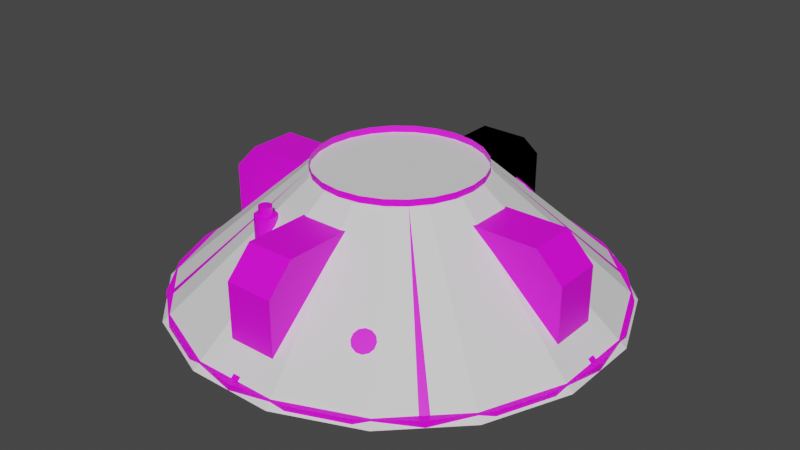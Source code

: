 # Source: tug.blend  (saved by Blender 3.3.6; exported with 4.5.12 LTS)
import bpy
from mathutils import Matrix  # noqa: F401  (used for matrix-valued properties, if any)

bpy.ops.wm.read_factory_settings(use_empty=True)
scene = bpy.context.scene
scene.name = 'Scene'

# ---- collections
col_collection = bpy.data.collections.new('Collection'); scene.collection.children.link(col_collection)

# ---- images (referenced by path relative to the original .blend; pixels are not part of the script)
import os
ASSET_DIR = os.environ.get("B2B_ASSET_DIR", "")  # directory of the original .blend (textures are referenced by path, not embedded)
HERE = os.path.dirname(os.path.abspath(__file__))  # packed textures are extracted next to this script under _unpacked/

def load_image(name, relpath, width, height, colorspace="sRGB"):
    """Load a texture the original file referenced (path relative to the .blend, or extracted next to this script)."""
    p = next((c for c in (os.path.join(HERE, relpath), os.path.join(ASSET_DIR, relpath)) if relpath and os.path.exists(c)), "")
    if p:
        img = bpy.data.images.load(p, check_existing=True)
        img.name = name
    else:  # same state as the original file: an image datablock whose file is absent (Cycles renders it pink)
        img = bpy.data.images.new(name, width, height)
        img.source = "FILE"
        img.filepath = "//" + (relpath or name)
    img.colorspace_settings.name = colorspace
    return img
img_a1_psd = load_image('a1.psd', 'a1.psd', 1024, 1024, 'sRGB')

# ---- materials (node trees are filled in below, after node groups)
mat_m = bpy.data.materials.new('m')

# ---- node groups
ng_auto_smooth = bpy.data.node_groups.new('Auto Smooth', 'GeometryNodeTree')
_s = ng_auto_smooth.interface.new_socket(name='Geometry', in_out='OUTPUT', socket_type='NodeSocketGeometry')
_s = ng_auto_smooth.interface.new_socket(name='Geometry', in_out='INPUT', socket_type='NodeSocketGeometry')
_s = ng_auto_smooth.interface.new_socket(name='Angle', in_out='INPUT', socket_type='NodeSocketFloat')
_s.subtype = 'ANGLE'
_s.min_value = 0.0
_s.max_value = 3.142
ng_auto_smooth.is_modifier = True
_N = ng_auto_smooth.nodes; _L = ng_auto_smooth.links
n0 = _N.new('NodeGroupOutput'); n0.name = 'Group Output'; n0.location = (480, -100)
n1 = _N.new('NodeGroupInput'); n1.name = 'Group Input'; n1.location = (-420, -300)
n2 = _N.new('NodeGroupInput'); n2.name = 'Group Input.001'; n2.location = (-60, -100)
n3 = _N.new('GeometryNodeSetShadeSmooth'); n3.name = 'Set Shade Smooth'; n3.location = (120, -100)
n3.domain = 'EDGE'
n4 = _N.new('GeometryNodeSetShadeSmooth'); n4.name = 'Set Shade Smooth.001'; n4.location = (300, -100)
n5 = _N.new('GeometryNodeInputMeshEdgeAngle'); n5.name = 'Edge Angle'; n5.location = (-420, -220)
n6 = _N.new('GeometryNodeInputEdgeSmooth'); n6.name = 'Is Edge Smooth'; n6.location = (-60, -160)
n7 = _N.new('GeometryNodeInputShadeSmooth'); n7.name = 'Is Face Smooth'; n7.location = (-240, -340)
n8 = _N.new('FunctionNodeBooleanMath'); n8.name = 'Boolean Math'; n8.location = (-60, -220)
n9 = _N.new('FunctionNodeCompare'); n9.name = 'Compare'; n9.location = (-240, -180)
n9.operation = 'LESS_EQUAL'
_L.new(n5.outputs[0], n9.inputs[0])
_L.new(n4.outputs[0], n0.inputs[0])
_L.new(n1.outputs[1], n9.inputs[1])
_L.new(n9.outputs[0], n8.inputs[0])
_L.new(n7.outputs[0], n8.inputs[1])
_L.new(n2.outputs[0], n3.inputs[0])
_L.new(n6.outputs[0], n3.inputs[1])
_L.new(n3.outputs[0], n4.inputs[0])
_L.new(n8.outputs[0], n3.inputs[2])
n0.is_active_output = True

# ---- material node trees
mat_m.use_nodes = True; mat_m.node_tree.nodes.clear()
_N = mat_m.node_tree.nodes; _L = mat_m.node_tree.links
n0 = _N.new('ShaderNodeBsdfPrincipled'); n0.name = 'Principled BSDF'; n0.location = (10, 300)
n0.distribution = 'GGX'
n0.subsurface_method = 'RANDOM_WALK_SKIN'
n0.inputs[3].default_value = 1.45
n0.inputs[27].default_value = (0.0, 0.0, 0.0, 1.0)
n0.inputs[28].default_value = 1.0
n1 = _N.new('ShaderNodeOutputMaterial'); n1.name = 'Material Output'; n1.location = (300, 300)
n2 = _N.new('ShaderNodeTexImage'); n2.name = 'Image Texture'; n2.location = (-280, 280)
n2.image = img_a1_psd
_L.new(n0.outputs[0], n1.inputs[0])
_L.new(n2.outputs[0], n0.inputs[0])
n1.is_active_output = True

# ---- world
world_world = bpy.data.worlds.new('World'); scene.world = world_world
world_world.use_nodes = True; world_world.node_tree.nodes.clear()
_N = world_world.node_tree.nodes; _L = world_world.node_tree.links
n0 = _N.new('ShaderNodeOutputWorld'); n0.name = 'World Output'; n0.location = (300, 300)
n1 = _N.new('ShaderNodeBackground'); n1.name = 'Background'; n1.location = (10, 300)
n1.inputs[0].default_value = (0.05088, 0.05088, 0.05088, 1.0)
_L.new(n1.outputs[0], n0.inputs[0])
n0.is_active_output = True
world_world.color = (0.05088, 0.05088, 0.05088)
world_world.use_sun_shadow = False
world_world.sun_shadow_jitter_overblur = 0.0

# ---- meshes
me_cylinder = bpy.data.meshes.new('Cylinder')
me_cylinder.from_pydata([(0.9465, 0.1375, -0.1125), (1.087, 0.1375, -0.2405), (0.9465, -0.1375, -0.1125), (1.087, -0.1375, -0.2405), (-0.9375, -0.1375, 0.2375), (0.5608, -0.1375, 0.2375), (-1.087, -0.1375, 0.0875), (0.6986, -0.1375, 0.1125), (-1.087, 0.1375, 0.0875), (0.6986, 0.1375, 0.1125), (0.5608, 0.1375, 0.2375), (-0.9375, 0.1375, 0.2375), (0.1375, 0.9375, 0.2375), (0.1375, -0.5608, 0.2375), (0.5068, -0.5068, 0.1125), (0.6821, -0.6821, -0.1125), (0.6207, -0.3583, 0.1125), (0.8354, -0.4823, -0.1125), (0.6922, -0.1855, 0.1125), (0.9317, -0.2497, -0.1125), (0.6922, 0.1855, 0.1125), (0.9317, 0.2497, -0.1125), (0.6207, 0.3583, 0.1125), (0.8354, 0.4823, -0.1125), (0.5068, 0.5068, 0.1125), (-0.3235, -1.207, -0.375), (-0.1213, -0.4528, 0.375), (-0.625, -1.083, -0.375), (-0.2344, -0.4059, 0.375), (-0.8839, -0.8839, -0.375), (-0.3315, -0.3315, 0.375), (-1.083, -0.625, -0.375), (-0.4059, -0.2344, 0.375), (-1.207, -0.3235, -0.375), (-0.4528, -0.1213, 0.375), (-1.25, 0.0, -0.375), (-0.4688, -6.209e-09, 0.375), (-1.207, 0.3235, -0.375), (-0.4528, 0.1213, 0.375), (-1.083, 0.625, -0.375), (-0.4059, 0.2344, 0.375), (-0.8839, 0.8839, -0.375), (-0.3315, 0.3315, 0.375), (-0.625, 1.083, -0.375), (-0.2344, 0.4059, 0.375), (-0.3235, 1.207, -0.375), (-0.1213, 0.4528, 0.375), (0.6821, 0.6821, -0.1125), (0.3583, 0.6207, 0.1125), (0.4823, 0.8354, -0.1125), (0.1375, -0.6986, 0.1125), (0.1375, 1.088, 0.0875), (-0.1375, -0.6986, 0.1125), (0.3138, -1.171, -0.3375), (0.8574, -0.8574, -0.3375), (1.05, -0.6062, -0.3375), (1.171, -0.3138, -0.3375), (1.212, 1.063e-07, -0.3375), (1.171, 0.3138, -0.3375), (-0.3235, -1.207, -0.3375), (-0.625, -1.083, -0.3375), (-0.8839, -0.8839, -0.3375), (-1.083, -0.625, -0.3375), (-1.207, -0.3235, -0.3375), (-1.25, 0.0, -0.3375), (-1.207, 0.3235, -0.3375), (-1.083, 0.625, -0.3375), (-0.8839, 0.8839, -0.3375), (-0.625, 1.083, -0.3375), (-0.3235, 1.207, -0.3375), (1.05, 0.6063, -0.3375), (0.8574, 0.8574, -0.3375), (0.6062, 1.05, -0.3375), (0.3138, 1.171, -0.3375), (0.1213, -0.4528, 0.3375), (0.3315, -0.3315, 0.3375), (0.4059, -0.2344, 0.3375), (0.4528, -0.1213, 0.3375), (0.4688, 4.719e-08, 0.3375), (0.4528, 0.1213, 0.3375), (-0.1213, -0.4528, 0.3375), (-0.3315, -0.3315, 0.3375), (-0.4059, -0.2344, 0.3375), (-0.4528, -0.1213, 0.3375), (-0.4688, -6.209e-09, 0.3375), (-0.4528, 0.1213, 0.3375), (-0.4059, 0.2344, 0.3375), (-0.3315, 0.3315, 0.3375), (0.4059, 0.2344, 0.3375), (0.3315, 0.3315, 0.3375), (0.3235, -1.207, -0.3375), (0.625, -1.083, -0.3375), (0.8839, -0.8839, -0.3375), (1.083, -0.625, -0.3375), (1.207, -0.3235, -0.3375), (1.25, 1.093e-07, -0.3375), (1.207, 0.3235, -0.3375), (-0.3138, -1.171, -0.3375), (-0.6062, -1.05, -0.3375), (-0.8574, -0.8574, -0.3375), (-1.05, -0.6062, -0.3375), (-1.171, -0.3138, -0.3375), (-1.212, -2.98e-10, -0.3375), (-1.171, 0.3138, -0.3375), (-1.05, 0.6062, -0.3375), (-0.8574, 0.8574, -0.3375), (-0.6062, 1.05, -0.3375), (-0.3138, 1.171, -0.3375), (1.083, 0.625, -0.3375), (0.8839, 0.8839, -0.3375), (0.625, 1.083, -0.3375), (0.3235, 1.207, -0.3375), (0.1213, -0.4528, 0.375), (0.3235, -1.207, -0.375), (0.2344, -0.4059, 0.375), (0.625, -1.083, -0.375), (0.3315, -0.3315, 0.375), (0.8839, -0.8839, -0.375), (0.4059, -0.2344, 0.375), (1.083, -0.625, -0.375), (0.4528, -0.1213, 0.375), (1.207, -0.3235, -0.375), (0.4688, 4.719e-08, 0.375), (1.25, 1.093e-07, -0.375), (0.4528, 0.1213, 0.375), (1.207, 0.3235, -0.375), (0.4059, 0.2344, 0.375), (1.083, 0.625, -0.375), (0.3315, 0.3315, 0.375), (0.8839, 0.8839, -0.375), (0.2344, 0.4059, 0.375), (-0.1375, 1.088, 0.0875), (-0.1375, -0.5608, 0.2375), (-0.1375, 0.9375, 0.2375), (-0.4823, -0.8354, -0.1125), (-0.6821, -0.6821, -0.1125), (-0.5068, -0.5068, 0.1125), (-0.8354, -0.4823, -0.1125), (-0.6207, -0.3583, 0.1125), (-0.9317, -0.2497, -0.1125), (-0.6922, -0.1855, 0.1125), (-0.9317, 0.2497, -0.1125), (-0.6922, 0.1855, 0.1125), (-0.8354, 0.4823, -0.1125), (-0.6207, 0.3583, 0.1125), (-0.6821, 0.6821, -0.1125), (-0.5068, 0.5068, 0.1125), (-0.4823, 0.8354, -0.1125), (-0.1375, -1.087, -0.2405), (-0.1375, -0.9465, -0.1125), (0.625, 1.083, -0.375), (-0.5608, -0.1375, 0.2375), (-0.6986, -0.1375, 0.1125), (-0.6986, 0.1375, 0.1125), (-0.5608, 0.1375, 0.2375), (-1.087, 0.1375, -0.2405), (-0.9465, 0.1375, -0.1125), (-1.087, -0.1375, -0.2405), (-0.9465, -0.1375, -0.1125), (0.1213, 0.4528, 0.375), (0.3235, 1.207, -0.375), (0.9375, -0.1375, 0.2375), (0.0, -1.25, -0.375), (1.087, -0.1375, 0.0875), (-5.959e-10, -1.212, -0.3375), (0.1375, -1.087, -0.2405), (1.087, 0.1375, 0.0875), (0.9375, 0.1375, 0.2375), (-7.761e-09, -0.4688, 0.375), (1.095e-07, -1.25, -0.3375), (-1.093e-07, 1.25, -0.375), (-1.09e-07, 1.25, -0.3375), (-1.054e-07, 1.212, -0.3375), (0.1375, -0.9465, -0.1125), (-3.322e-08, 0.4688, 0.375), (-0.3583, -0.6207, 0.1125), (-0.1855, -0.6922, 0.1125), (-0.2497, -0.9317, -0.1125), (0.1855, -0.6922, 0.1125), (0.2497, -0.9317, -0.1125), (0.3583, -0.6207, 0.1125), (0.4823, -0.8354, -0.1125), (0.6062, -1.05, -0.3375), (-0.2344, -0.4059, 0.3375), (-2.98e-08, -0.4687, 0.3375), (-0.2344, 0.4059, 0.3375), (-0.1213, 0.4528, 0.3375), (-5.96e-08, 0.4688, 0.3375), (0.1213, 0.4528, 0.3375), (0.2344, 0.4059, 0.3375), (0.2344, -0.4059, 0.3375), (-0.3583, 0.6207, 0.1125), (-0.2497, 0.9317, -0.1125), (-0.1855, 0.6922, 0.1125), (0.2497, 0.9317, -0.1125), (0.1855, 0.6922, 0.1125), (-0.1375, 0.5608, 0.2375), (-0.1375, 0.6986, 0.1125), (0.1375, 0.6986, 0.1125), (0.1375, 0.5608, 0.2375), (0.1375, 1.088, -0.2405), (0.1375, 0.9465, -0.1125), (-0.1375, 1.088, -0.2405), (-0.1375, 0.9465, -0.1125), (-0.1375, -0.9375, 0.2375), (-0.1375, -1.087, 0.0875), (0.1375, -1.087, 0.0875), (0.1375, -0.9375, 0.2375), (-0.3583, -0.5582, 0.05), (-0.3583, -0.5582, 0.1875), (-0.3271, -0.5665, 0.05), (-0.3271, -0.5665, 0.1875), (-0.3042, -0.5894, 0.05), (-0.3042, -0.5894, 0.1875), (-0.2958, -0.6207, 0.05), (-0.2958, -0.6207, 0.1875), (-0.3042, -0.6519, 0.05), (-0.3042, -0.6519, 0.1875), (-0.3271, -0.6748, 0.05), (-0.3271, -0.6748, 0.1875), (-0.3583, -0.6832, 0.05), (-0.3583, -0.6832, 0.1875), (-0.3896, -0.6748, 0.05), (-0.3896, -0.6748, 0.1875), (-0.4125, -0.6519, 0.05), (-0.4125, -0.6519, 0.1875), (-0.4208, -0.6207, 0.05), (-0.4208, -0.6207, 0.1875), (-0.4125, -0.5894, 0.05), (-0.4125, -0.5894, 0.1875), (-0.3896, -0.5665, 0.05), (-0.3896, -0.5665, 0.1875), (-0.3583, -0.6207, 0.1875), (-0.3583, -0.5832, 0.175), (-0.3396, -0.5882, 0.175), (-0.3259, -0.6019, 0.175), (-0.3208, -0.6207, 0.175), (-0.3259, -0.6394, 0.175), (-0.3396, -0.6531, 0.175), (-0.3583, -0.6582, 0.175), (-0.3771, -0.6531, 0.175), (-0.3908, -0.6394, 0.175), (-0.3958, -0.6207, 0.175), (-0.3908, -0.6019, 0.175), (-0.3771, -0.5882, 0.175), (-0.3396, -0.5882, 0.2375), (-0.3583, -0.5832, 0.2375), (-0.3259, -0.6019, 0.2375), (-0.3208, -0.6207, 0.2375), (-0.3259, -0.6394, 0.2375), (-0.3396, -0.6531, 0.2375), (-0.3583, -0.6582, 0.2375), (-0.3771, -0.6531, 0.2375), (-0.3908, -0.6394, 0.2375), (-0.3958, -0.6207, 0.2375), (-0.3908, -0.6019, 0.2375), (-0.3771, -0.5882, 0.2375), (-0.3583, -0.6207, 0.2375), (0.455, -0.7881, -0.07952), (0.4635, -0.8027, -0.06108), (0.4852, -0.7778, -0.08517), (0.4936, -0.7925, -0.06673), (0.5134, -0.781, -0.1006), (0.5219, -0.7956, -0.08218), (0.5322, -0.7968, -0.1217), (0.5406, -0.8114, -0.1033), (0.5365, -0.8209, -0.1428), (0.5449, -0.8356, -0.1244), (0.5251, -0.847, -0.1583), (0.5335, -0.8616, -0.1398), (0.5011, -0.868, -0.1639), (0.5096, -0.8826, -0.1455), (0.471, -0.8782, -0.1583), (0.4794, -0.8929, -0.1398), (0.4427, -0.8751, -0.1428), (0.4512, -0.8897, -0.1244), (0.4239, -0.8593, -0.1217), (0.4324, -0.8739, -0.1033), (0.4197, -0.8351, -0.1006), (0.4281, -0.8498, -0.08218), (0.431, -0.8091, -0.08517), (0.4395, -0.8237, -0.06673), (0.4865, -0.8427, -0.1033), (0.3626, 0.628, 0.1217), (0.3697, 0.5778, 0.1583), (0.3612, 0.5631, 0.1398), (0.3979, 0.5809, 0.1428), (0.3895, 0.5663, 0.1244), (0.4167, 0.5967, 0.1217), (0.4082, 0.5821, 0.1033), (0.421, 0.6209, 0.1006), (0.4125, 0.6062, 0.08218), (0.4096, 0.6469, 0.08517), (0.4011, 0.6323, 0.06673), (0.3856, 0.6679, 0.07952), (0.3772, 0.6533, 0.06108), (0.3555, 0.6782, 0.08517), (0.347, 0.6635, 0.06673), (0.3272, 0.675, 0.1006), (0.3188, 0.6604, 0.08218), (0.3084, 0.6592, 0.1217), (0.3, 0.6446, 0.1033), (0.3042, 0.6351, 0.1428), (0.2957, 0.6204, 0.1244), (0.3155, 0.609, 0.1583), (0.3071, 0.5944, 0.1398), (0.3395, 0.588, 0.1639), (0.3311, 0.5734, 0.1455)], [], [(59, 169, 164, 97), (31, 29, 61, 62), (39, 37, 65, 66), (170, 45, 69, 171), (25, 162, 169, 59), (33, 31, 62, 63), (41, 39, 66, 67), (27, 25, 59, 60), (35, 33, 63, 64), (43, 41, 67, 68), (29, 27, 60, 61), (37, 35, 64, 65), (45, 43, 68, 69), (9, 20, 10), (78, 77, 5), (30, 32, 82, 81), (2, 19, 56, 3), (38, 40, 86, 85), (57, 58, 1), (46, 174, 187, 186), (168, 26, 80, 184), (3, 56, 57), (32, 34, 83, 82), (3, 57, 1), (40, 42, 87, 86), (0, 166, 1), (26, 28, 183, 80), (167, 161, 163, 166), (34, 36, 84, 83), (161, 5, 7), (42, 44, 185, 87), (166, 163, 3, 1), (28, 30, 81, 183), (5, 161, 167, 10), (36, 38, 85, 84), (72, 73, 194, 49), (44, 46, 186, 185), (48, 195, 199, 188, 189), (67, 66, 104, 105), (60, 59, 97, 98), (199, 195, 198), (68, 67, 105, 106), (61, 60, 98, 99), (196, 186, 187), (69, 68, 106, 107), (47, 49, 48, 24), (62, 61, 99, 100), (71, 72, 49, 47), (171, 69, 107, 172), (23, 47, 24, 22), (63, 62, 100, 101), (70, 71, 47, 23), (21, 23, 22, 20), (64, 63, 101, 102), (58, 70, 23, 21), (21, 20, 9, 0), (65, 64, 102, 103), (58, 21, 0, 1), (7, 18, 19, 2), (66, 65, 103, 104), (10, 78, 5), (17, 19, 18, 16), (55, 56, 19, 17), (15, 17, 16, 14), (54, 55, 17, 15), (181, 15, 14, 180), (182, 54, 15, 181), (193, 191, 185, 186, 196), (98, 97, 177, 134), (134, 177, 176, 175), (13, 184, 132), (52, 176, 177, 149), (53, 179, 173, 165), (179, 178, 50, 173), (136, 175, 183, 81), (138, 136, 81, 82), (140, 138, 82, 83, 151), (151, 83, 84), (154, 142, 153), (144, 142, 154, 85, 86), (146, 144, 86, 87), (191, 146, 87, 185), (53, 182, 181, 179), (179, 181, 180, 178), (132, 204, 207, 13), (206, 205, 148, 165), (204, 132, 52), (207, 204, 205, 206), (106, 105, 145, 147), (147, 145, 146, 191), (105, 104, 143, 145), (145, 143, 144, 146), (104, 103, 141, 143), (143, 141, 142, 144), (151, 84, 154), (153, 142, 141, 156), (101, 139, 158, 157), (139, 140, 152, 158), (101, 100, 137, 139), (139, 137, 138, 140), (100, 99, 135, 137), (137, 135, 136, 138), (99, 98, 134, 135), (135, 134, 175, 136), (173, 206, 165), (148, 164, 165), (148, 97, 164), (164, 53, 165), (149, 177, 97, 148), (180, 14, 75, 190), (14, 16, 76, 75), (16, 18, 5, 77, 76), (5, 18, 7), (10, 79, 78), (20, 22, 88, 79, 10), (22, 24, 89, 88), (24, 48, 189, 89), (184, 80, 132), (50, 178, 13), (93, 94, 56, 55), (94, 95, 57, 56), (95, 96, 58, 57), (96, 108, 70, 58), (169, 90, 53, 164), (108, 109, 71, 70), (90, 91, 182, 53), (109, 110, 72, 71), (91, 92, 54, 182), (110, 111, 73, 72), (92, 93, 55, 54), (114, 112, 74, 190), (122, 120, 77, 78), (154, 11, 4, 151), (6, 8, 155, 157), (11, 154, 153), (4, 11, 8, 6), (158, 6, 157), (155, 102, 157), (155, 103, 102), (102, 101, 157), (156, 141, 103, 155), (84, 85, 154), (152, 140, 151), (130, 128, 89, 189), (116, 114, 190, 75), (124, 122, 78, 79), (159, 130, 189, 188), (118, 116, 75, 76), (126, 124, 79, 88), (174, 159, 188, 187), (112, 168, 184, 74), (120, 118, 76, 77), (128, 126, 88, 89), (113, 115, 91, 90), (121, 123, 95, 94), (129, 150, 110, 109), (115, 117, 92, 91), (123, 125, 96, 95), (150, 160, 111, 110), (117, 119, 93, 92), (125, 127, 108, 96), (160, 170, 171, 111), (162, 113, 90, 169), (119, 121, 94, 93), (127, 129, 109, 108), (111, 171, 172, 73), (8, 11, 153, 156), (155, 8, 156), (4, 6, 158, 152), (151, 4, 152), (163, 161, 7, 2), (3, 163, 2), (167, 166, 0, 9), (10, 167, 9), (49, 194, 195, 48), (196, 187, 199), (198, 195, 194, 201), (107, 192, 203, 202), (192, 193, 197, 203), (107, 106, 147, 192), (192, 147, 191, 193), (175, 176, 132, 80, 183), (132, 176, 52), (13, 74, 184), (178, 180, 190, 74, 13), (199, 12, 133, 196), (131, 51, 200, 202), (12, 199, 198), (133, 12, 51, 131), (203, 131, 202), (200, 172, 202), (200, 73, 172), (172, 107, 202), (201, 194, 73, 200), (187, 188, 199), (197, 193, 196), (51, 12, 198, 201), (200, 51, 201), (133, 131, 203, 197), (196, 133, 197), (205, 204, 52, 149), (148, 205, 149), (207, 206, 173, 50), (13, 207, 50), (208, 209, 211, 210), (210, 211, 213, 212), (212, 213, 215, 214), (214, 215, 217, 216), (216, 217, 219, 218), (218, 219, 221, 220), (220, 221, 223, 222), (222, 223, 225, 224), (224, 225, 227, 226), (226, 227, 229, 228), (228, 229, 231, 230), (230, 231, 209, 208), (211, 209, 232), (209, 231, 232), (231, 229, 232), (229, 227, 232), (227, 225, 232), (225, 223, 232), (223, 221, 232), (221, 219, 232), (219, 217, 232), (217, 215, 232), (215, 213, 232), (213, 211, 232), (245, 246, 257), (246, 256, 257), (256, 255, 257), (255, 254, 257), (254, 253, 257), (253, 252, 257), (252, 251, 257), (251, 250, 257), (250, 249, 257), (249, 248, 257), (248, 247, 257), (247, 245, 257), (238, 237, 249, 250), (233, 244, 256, 246), (235, 234, 245, 247), (242, 241, 253, 254), (239, 238, 250, 251), (236, 235, 247, 248), (243, 242, 254, 255), (240, 239, 251, 252), (237, 236, 248, 249), (244, 243, 255, 256), (234, 233, 246, 245), (241, 240, 252, 253), (258, 259, 261, 260), (260, 261, 263, 262), (262, 263, 265, 264), (264, 265, 267, 266), (266, 267, 269, 268), (268, 269, 271, 270), (270, 271, 273, 272), (272, 273, 275, 274), (274, 275, 277, 276), (276, 277, 279, 278), (278, 279, 281, 280), (280, 281, 259, 258), (261, 259, 282), (259, 281, 282), (281, 279, 282), (279, 277, 282), (277, 275, 282), (275, 273, 282), (273, 271, 282), (271, 269, 282), (269, 267, 282), (267, 265, 282), (265, 263, 282), (263, 261, 282), (302, 304, 283), (300, 302, 283), (298, 300, 283), (296, 298, 283), (294, 296, 283), (292, 294, 283), (290, 292, 283), (288, 290, 283), (286, 288, 283), (284, 286, 283), (306, 284, 283), (304, 306, 283), (285, 284, 306, 307), (287, 286, 284, 285), (289, 288, 286, 287), (291, 290, 288, 289), (293, 292, 290, 291), (295, 294, 292, 293), (297, 296, 294, 295), (299, 298, 296, 297), (301, 300, 298, 299), (303, 302, 300, 301), (305, 304, 302, 303), (307, 306, 304, 305)])
me_cylinder.polygons.foreach_set('use_smooth', [True] * 300)
_k = set([(0, 1), (0, 9), (1, 3), (1, 166), (2, 3), (2, 7), (3, 163), (4, 6), (4, 11), (4, 151), (5, 7), (5, 10), (5, 161), (6, 8), (6, 157), (8, 11), (8, 155), (9, 10), (10, 167), (11, 154), (12, 51), (12, 133), (12, 199), (13, 50), (13, 132), (13, 207), (50, 173), (51, 131), (51, 200), (52, 132), (52, 149), (53, 164), (53, 182), (54, 55), (54, 182), (55, 56), (56, 57), (57, 58), (58, 70), (70, 71), (71, 72), (72, 73), (73, 172), (74, 184), (74, 190), (75, 76), (75, 190), (76, 77), (77, 78), (78, 79), (79, 88), (80, 183), (80, 184), (81, 82), (81, 183), (82, 83), (83, 84), (84, 85), (85, 86), (86, 87), (87, 185), (88, 89), (89, 189), (97, 98), (97, 164), (98, 99), (99, 100), (100, 101), (101, 102), (102, 103), (103, 104), (104, 105), (105, 106), (106, 107), (107, 172), (131, 133), (131, 202), (132, 204), (133, 196), (148, 149), (148, 165), (148, 205), (151, 152), (151, 154), (152, 158), (153, 154), (153, 156), (155, 156), (155, 157), (157, 158), (161, 163), (161, 167), (163, 166), (165, 173), (165, 206), (166, 167), (185, 186), (186, 187), (187, 188), (188, 189), (196, 197), (196, 199), (197, 203), (198, 199), (198, 201), (200, 201), (200, 202), (202, 203), (204, 205), (204, 207), (205, 206), (206, 207)])
me_cylinder.attributes.new('sharp_edge', 'BOOLEAN', 'EDGE').data.foreach_set('value', [ (min(e.vertices), max(e.vertices)) in _k for e in me_cylinder.edges])
_uv = me_cylinder.uv_layers.new(name='UVMap')
_uv.uv.foreach_set('vector', [0.9902, 0.4373, 0.9902, 0.3743, 0.9973, 0.3743, 0.9973, 0.4373, 0.9831, 0.2482, 0.9831, 0.1852, 0.9902, 0.1852, 0.9902, 0.2482, 0.9831, 0.5004, 0.9831, 0.4373, 0.9902, 0.4373, 0.9902, 0.5004, 0.9831, 0.3743, 0.9831, 0.3112, 0.9902, 0.3112, 0.9902, 0.3743, 0.9831, 0.4373, 0.9831, 0.3743, 0.9902, 0.3743, 0.9902, 0.4373, 0.9831, 0.3112, 0.9831, 0.2482, 0.9902, 0.2482, 0.9902, 0.3112, 0.9831, 0.5634, 0.9831, 0.5004, 0.9902, 0.5004, 0.9902, 0.5634, 0.9831, 0.5004, 0.9831, 0.4373, 0.9902, 0.4373, 0.9902, 0.5004, 0.9831, 0.3743, 0.9831, 0.3112, 0.9902, 0.3112, 0.9902, 0.3743, 0.9831, 0.2482, 0.9831, 0.1852, 0.9902, 0.1852, 0.9902, 0.2482, 0.9831, 0.5634, 0.9831, 0.5004, 0.9902, 0.5004, 0.9902, 0.5634, 0.9831, 0.4373, 0.9831, 0.3743, 0.9902, 0.3743, 0.9902, 0.4373, 0.9831, 0.3112, 0.9831, 0.2482, 0.9902, 0.2482, 0.9902, 0.3112, 0.1521, 0.1397, 0.1427, 0.1388, 0.1521, 0.1033, 0.179, 0.07677, 0.2028, 0.07452, 0.2059, 0.1033, 0.7566, 0.0335, 0.7327, 0.0335, 0.7327, 0.02617, 0.7566, 0.02617, 0.2059, 0.2051, 0.2279, 0.2029, 0.2405, 0.2671, 0.2059, 0.2423, 0.661, 0.0335, 0.6371, 0.0335, 0.6371, 0.02617, 0.661, 0.02617, 0.179, 0.2732, 0.1175, 0.2671, 0.1522, 0.2423, 0.7088, 0.0335, 0.6849, 0.0335, 0.6849, 0.02617, 0.7088, 0.02617, 0.6849, 0.0335, 0.661, 0.0335, 0.661, 0.02617, 0.6849, 0.02617, 0.2059, 0.2423, 0.2405, 0.2671, 0.179, 0.2732, 0.7327, 0.0335, 0.7088, 0.0335, 0.7088, 0.02617, 0.7327, 0.02617, 0.2059, 0.2423, 0.179, 0.2732, 0.1522, 0.2423, 0.6371, 0.0335, 0.6132, 0.0335, 0.6132, 0.02617, 0.6371, 0.02617, 0.8447, 0.1256, 0.8915, 0.1175, 0.8465, 0.1631, 0.661, 0.0335, 0.6371, 0.0335, 0.6371, 0.02617, 0.661, 0.02617, 0.8915, 0.07607, 0.9455, 0.07607, 0.9455, 0.1175, 0.8915, 0.1175, 0.7088, 0.0335, 0.6849, 0.0335, 0.6849, 0.02617, 0.7088, 0.02617, 0.9455, 0.07607, 0.9973, 0.0242, 0.9957, 0.06033, 0.7566, 0.0335, 0.7327, 0.0335, 0.7327, 0.02617, 0.7566, 0.02617, 0.8915, 0.1175, 0.9455, 0.1175, 0.9455, 0.1816, 0.8915, 0.1816, 0.6371, 0.0335, 0.6132, 0.0335, 0.6132, 0.02617, 0.6371, 0.02617, 0.9455, 0.0025, 0.9455, 0.07607, 0.8915, 0.07607, 0.8915, 0.0025, 0.6849, 0.0335, 0.661, 0.0335, 0.661, 0.02617, 0.6849, 0.02617, 0.3111, 0.0277, 0.3703, 0.009984, 0.3829, 0.07415, 0.3358, 0.08824, 0.7327, 0.0335, 0.7088, 0.0335, 0.7088, 0.02617, 0.7327, 0.02617, 0.3605, 0.1488, 0.3955, 0.1383, 0.4049, 0.1738, 0.408, 0.2026, 0.3851, 0.2094, 0.9902, 0.5634, 0.9902, 0.5004, 0.9973, 0.5004, 0.9973, 0.5634, 0.9902, 0.5004, 0.9902, 0.4373, 0.9973, 0.4373, 0.9973, 0.5004, 0.4049, 0.1738, 0.3955, 0.1383, 0.4049, 0.1374, 0.9902, 0.2482, 0.9902, 0.1852, 0.9973, 0.1852, 0.9973, 0.2482, 0.9902, 0.5634, 0.9902, 0.5004, 0.9973, 0.5004, 0.9973, 0.5634, 0.4587, 0.1738, 0.4556, 0.2026, 0.4318, 0.2003, 0.9902, 0.3112, 0.9902, 0.2482, 0.9973, 0.2482, 0.9973, 0.3112, 0.2923, 0.1111, 0.3358, 0.08824, 0.3605, 0.1488, 0.3281, 0.1658, 0.9902, 0.2482, 0.9902, 0.1852, 0.9973, 0.1852, 0.9973, 0.2482, 0.2564, 0.05647, 0.3111, 0.0277, 0.3358, 0.08824, 0.2923, 0.1111, 0.9902, 0.3743, 0.9902, 0.3112, 0.9973, 0.3112, 0.9973, 0.3743, 0.08304, 0.1889, 0.03962, 0.1662, 0.07546, 0.1115, 0.1077, 0.1283, 0.9902, 0.3112, 0.9902, 0.2482, 0.9973, 0.2482, 0.9973, 0.3112, 0.05835, 0.2494, 0.003756, 0.2208, 0.03962, 0.1662, 0.08304, 0.1889, 0.1302, 0.2029, 0.08304, 0.1889, 0.1077, 0.1283, 0.1427, 0.1388, 0.9902, 0.3743, 0.9902, 0.3112, 0.9973, 0.3112, 0.9973, 0.3743, 0.1175, 0.2671, 0.05835, 0.2494, 0.08304, 0.1889, 0.1302, 0.2029, 0.1302, 0.2029, 0.1427, 0.1388, 0.1521, 0.1397, 0.1522, 0.2051, 0.9902, 0.4373, 0.9902, 0.3743, 0.9973, 0.3743, 0.9973, 0.4373, 0.1175, 0.2671, 0.1302, 0.2029, 0.1522, 0.2051, 0.1522, 0.2423, 0.2059, 0.1397, 0.2153, 0.1388, 0.2279, 0.2029, 0.2059, 0.2051, 0.9902, 0.5004, 0.9902, 0.4373, 0.9973, 0.4373, 0.9973, 0.5004, 0.1521, 0.1033, 0.179, 0.07677, 0.2059, 0.1033, 0.275, 0.1888, 0.2279, 0.2029, 0.2153, 0.1388, 0.2503, 0.1283, 0.2997, 0.2493, 0.2405, 0.2671, 0.2279, 0.2029, 0.275, 0.1888, 0.3185, 0.1659, 0.275, 0.1888, 0.2503, 0.1283, 0.2827, 0.1113, 0.3544, 0.2206, 0.2997, 0.2493, 0.275, 0.1888, 0.3185, 0.1659, 0.589, 0.1879, 0.5455, 0.165, 0.5813, 0.1104, 0.6137, 0.1273, 0.5643, 0.2484, 0.5096, 0.2197, 0.5455, 0.165, 0.589, 0.1879, 0.4681, 0.1383, 0.5031, 0.1488, 0.4785, 0.2094, 0.4556, 0.2026, 0.4587, 0.1738, 0.8057, 0.2484, 0.7465, 0.2661, 0.7339, 0.202, 0.781, 0.1879, 0.781, 0.1879, 0.7339, 0.202, 0.7213, 0.1378, 0.7563, 0.1273, 0.6581, 0.1023, 0.685, 0.07579, 0.7119, 0.1023, 0.7119, 0.1387, 0.7213, 0.1378, 0.7339, 0.202, 0.7119, 0.2041, 0.6235, 0.2661, 0.6361, 0.202, 0.6581, 0.2041, 0.6581, 0.2413, 0.6361, 0.202, 0.6487, 0.1378, 0.6581, 0.1387, 0.6581, 0.2041, 0.7886, 0.1103, 0.7563, 0.1273, 0.7317, 0.06676, 0.7528, 0.05566, 0.1077, 0.1283, 0.07549, 0.1115, 0.1113, 0.05683, 0.1324, 0.06774, 0.1427, 0.1388, 0.1077, 0.1283, 0.1324, 0.06774, 0.1553, 0.07452, 0.1521, 0.1033, 0.1521, 0.1033, 0.1553, 0.07452, 0.179, 0.07677, 0.2059, 0.1033, 0.2153, 0.1388, 0.2059, 0.1397, 0.2503, 0.1283, 0.2153, 0.1388, 0.2059, 0.1033, 0.2028, 0.07452, 0.2257, 0.06774, 0.2827, 0.1113, 0.2503, 0.1283, 0.2257, 0.06774, 0.2469, 0.05664, 0.5031, 0.1488, 0.5358, 0.1659, 0.4996, 0.2205, 0.4785, 0.2094, 0.6235, 0.2661, 0.5643, 0.2484, 0.589, 0.1879, 0.6361, 0.202, 0.6361, 0.202, 0.589, 0.1879, 0.6137, 0.1273, 0.6487, 0.1378, 0.9455, 0.0025, 0.9455, 0.07607, 0.8915, 0.07607, 0.8915, 0.0025, 0.8915, 0.1175, 0.9455, 0.1175, 0.9455, 0.1816, 0.8915, 0.1816, 0.9455, 0.07607, 0.9973, 0.0242, 0.9957, 0.06033, 0.8915, 0.07607, 0.9455, 0.07607, 0.9455, 0.1175, 0.8915, 0.1175, 0.5525, 0.02776, 0.6075, 0.05663, 0.5716, 0.1112, 0.5278, 0.08827, 0.5278, 0.08827, 0.5716, 0.1112, 0.5358, 0.1659, 0.5031, 0.1488, 0.3544, 0.2206, 0.2997, 0.2494, 0.275, 0.1889, 0.3185, 0.166, 0.3185, 0.166, 0.275, 0.1889, 0.2503, 0.1283, 0.2827, 0.1113, 0.2997, 0.2494, 0.2405, 0.2671, 0.2279, 0.2029, 0.275, 0.1889, 0.275, 0.1889, 0.2279, 0.2029, 0.2153, 0.1388, 0.2503, 0.1283, 0.1521, 0.1033, 0.179, 0.07677, 0.2059, 0.1033, 0.2059, 0.1397, 0.2153, 0.1388, 0.2279, 0.2029, 0.2059, 0.2051, 0.1175, 0.2671, 0.1302, 0.2029, 0.1522, 0.2051, 0.1521, 0.2423, 0.1302, 0.2029, 0.1427, 0.1388, 0.1522, 0.1397, 0.1522, 0.2051, 0.1175, 0.2671, 0.05833, 0.2493, 0.08304, 0.1888, 0.1302, 0.2029, 0.1302, 0.2029, 0.08304, 0.1888, 0.1077, 0.1283, 0.1427, 0.1388, 0.05833, 0.2493, 0.003757, 0.2208, 0.03963, 0.1662, 0.08304, 0.1888, 0.08304, 0.1888, 0.03963, 0.1662, 0.07549, 0.1115, 0.1077, 0.1283, 0.8604, 0.2196, 0.8057, 0.2484, 0.781, 0.1879, 0.8245, 0.165, 0.8245, 0.165, 0.781, 0.1879, 0.7563, 0.1273, 0.7886, 0.1103, 0.8447, 0.1256, 0.8915, 0.1175, 0.8465, 0.1631, 0.7119, 0.2413, 0.685, 0.2722, 0.6581, 0.2413, 0.7119, 0.2413, 0.7465, 0.2661, 0.685, 0.2722, 0.685, 0.2722, 0.6235, 0.2661, 0.6581, 0.2413, 0.7119, 0.2041, 0.7339, 0.202, 0.7465, 0.2661, 0.7119, 0.2413, 0.6137, 0.1273, 0.5813, 0.1104, 0.6172, 0.05566, 0.6383, 0.06676, 0.2827, 0.1113, 0.2503, 0.1283, 0.2257, 0.06774, 0.2468, 0.05664, 0.2503, 0.1283, 0.2153, 0.1388, 0.2059, 0.1033, 0.2028, 0.07452, 0.2257, 0.06774, 0.2059, 0.1033, 0.2153, 0.1388, 0.2059, 0.1397, 0.1521, 0.1033, 0.1552, 0.07452, 0.179, 0.07677, 0.1427, 0.1388, 0.1077, 0.1283, 0.1323, 0.06774, 0.1552, 0.07452, 0.1521, 0.1033, 0.1077, 0.1283, 0.07546, 0.1115, 0.1113, 0.05683, 0.1323, 0.06774, 0.3281, 0.1658, 0.3605, 0.1488, 0.3851, 0.2094, 0.3639, 0.2205, 0.685, 0.07579, 0.7088, 0.07355, 0.7119, 0.1023, 0.6581, 0.1387, 0.6487, 0.1378, 0.6581, 0.1023, 0.9902, 0.5004, 0.9902, 0.4373, 0.9973, 0.4373, 0.9973, 0.5004, 0.9902, 0.4373, 0.9902, 0.3743, 0.9973, 0.3743, 0.9973, 0.4373, 0.9902, 0.3743, 0.9902, 0.3112, 0.9973, 0.3112, 0.9973, 0.3743, 0.9902, 0.3112, 0.9902, 0.2482, 0.9973, 0.2482, 0.9973, 0.3112, 0.9902, 0.3743, 0.9902, 0.3112, 0.9973, 0.3112, 0.9973, 0.3743, 0.9902, 0.2482, 0.9902, 0.1852, 0.9973, 0.1852, 0.9973, 0.2482, 0.9902, 0.3112, 0.9902, 0.2482, 0.9973, 0.2482, 0.9973, 0.3112, 0.9902, 0.5634, 0.9902, 0.5004, 0.9973, 0.5004, 0.9973, 0.5634, 0.9902, 0.2482, 0.9902, 0.1852, 0.9973, 0.1852, 0.9973, 0.2482, 0.9902, 0.5004, 0.9902, 0.4373, 0.9973, 0.4373, 0.9973, 0.5004, 0.9902, 0.5634, 0.9902, 0.5004, 0.9973, 0.5004, 0.9973, 0.5634, 0.7327, 0.0335, 0.7088, 0.0335, 0.7088, 0.02617, 0.7327, 0.02617, 0.6849, 0.0335, 0.661, 0.0335, 0.661, 0.02617, 0.6849, 0.02617, 0.9455, 0.0025, 0.9455, 0.07607, 0.8915, 0.07607, 0.8915, 0.0025, 0.8915, 0.1175, 0.9455, 0.1175, 0.9455, 0.1816, 0.8915, 0.1816, 0.9455, 0.07607, 0.9973, 0.0242, 0.9957, 0.06033, 0.8915, 0.07607, 0.9455, 0.07607, 0.9455, 0.1175, 0.8915, 0.1175, 0.8447, 0.1256, 0.8915, 0.1175, 0.8465, 0.1631, 0.2059, 0.2423, 0.179, 0.2732, 0.1521, 0.2423, 0.2059, 0.2423, 0.2405, 0.2671, 0.179, 0.2732, 0.179, 0.2732, 0.1175, 0.2671, 0.1521, 0.2423, 0.2059, 0.2051, 0.2279, 0.2029, 0.2405, 0.2671, 0.2059, 0.2423, 0.179, 0.07677, 0.2028, 0.07452, 0.2059, 0.1033, 0.1522, 0.1397, 0.1427, 0.1388, 0.1521, 0.1033, 0.6371, 0.0335, 0.6132, 0.0335, 0.6132, 0.02617, 0.6371, 0.02617, 0.7566, 0.0335, 0.7327, 0.0335, 0.7327, 0.02617, 0.7566, 0.02617, 0.7088, 0.0335, 0.6849, 0.0335, 0.6849, 0.02617, 0.7088, 0.02617, 0.661, 0.0335, 0.6371, 0.0335, 0.6371, 0.02617, 0.661, 0.02617, 0.6371, 0.0335, 0.6132, 0.0335, 0.6132, 0.02617, 0.6371, 0.02617, 0.7327, 0.0335, 0.7088, 0.0335, 0.7088, 0.02617, 0.7327, 0.02617, 0.6849, 0.0335, 0.661, 0.0335, 0.661, 0.02617, 0.6849, 0.02617, 0.7088, 0.0335, 0.6849, 0.0335, 0.6849, 0.02617, 0.7088, 0.02617, 0.661, 0.0335, 0.6371, 0.0335, 0.6371, 0.02617, 0.661, 0.02617, 0.7566, 0.0335, 0.7327, 0.0335, 0.7327, 0.02617, 0.7566, 0.02617, 0.9831, 0.3112, 0.9831, 0.2482, 0.9902, 0.2482, 0.9902, 0.3112, 0.9831, 0.4373, 0.9831, 0.3743, 0.9902, 0.3743, 0.9902, 0.4373, 0.9831, 0.5634, 0.9831, 0.5004, 0.9902, 0.5004, 0.9902, 0.5634, 0.9831, 0.2482, 0.9831, 0.1852, 0.9902, 0.1852, 0.9902, 0.2482, 0.9831, 0.3743, 0.9831, 0.3112, 0.9902, 0.3112, 0.9902, 0.3743, 0.9831, 0.5004, 0.9831, 0.4373, 0.9902, 0.4373, 0.9902, 0.5004, 0.9831, 0.5634, 0.9831, 0.5004, 0.9902, 0.5004, 0.9902, 0.5634, 0.9831, 0.3112, 0.9831, 0.2482, 0.9902, 0.2482, 0.9902, 0.3112, 0.9831, 0.4373, 0.9831, 0.3743, 0.9902, 0.3743, 0.9902, 0.4373, 0.9831, 0.3743, 0.9831, 0.3112, 0.9902, 0.3112, 0.9902, 0.3743, 0.9831, 0.5004, 0.9831, 0.4373, 0.9902, 0.4373, 0.9902, 0.5004, 0.9831, 0.2482, 0.9831, 0.1852, 0.9902, 0.1852, 0.9902, 0.2482, 0.9902, 0.4373, 0.9902, 0.3743, 0.9973, 0.3743, 0.9973, 0.4373, 0.9455, 0.1175, 0.9455, 0.07607, 0.9957, 0.06033, 0.9926, 0.1256, 0.9911, 0.1637, 0.9455, 0.1175, 0.9926, 0.1256, 0.8915, 0.07607, 0.8915, 0.1175, 0.8447, 0.1256, 0.8415, 0.06033, 0.8402, 0.02381, 0.8915, 0.07607, 0.8415, 0.06033, 0.9455, 0.1175, 0.9455, 0.07607, 0.9957, 0.06033, 0.9926, 0.1256, 0.9911, 0.1637, 0.9455, 0.1175, 0.9926, 0.1256, 0.8915, 0.07607, 0.8915, 0.1175, 0.8447, 0.1256, 0.8415, 0.06033, 0.8402, 0.02381, 0.8915, 0.07607, 0.8415, 0.06033, 0.3358, 0.08824, 0.3829, 0.07415, 0.3955, 0.1383, 0.3605, 0.1488, 0.4587, 0.1738, 0.4318, 0.2003, 0.4049, 0.1738, 0.4049, 0.1374, 0.3955, 0.1383, 0.3829, 0.07415, 0.4049, 0.07201, 0.4933, 0.01002, 0.4807, 0.07417, 0.4587, 0.07202, 0.4587, 0.0348, 0.4807, 0.07417, 0.4681, 0.1383, 0.4587, 0.1374, 0.4587, 0.07202, 0.4933, 0.01002, 0.5525, 0.02776, 0.5278, 0.08827, 0.4807, 0.07417, 0.4807, 0.07417, 0.5278, 0.08827, 0.5031, 0.1488, 0.4681, 0.1383, 0.7563, 0.1273, 0.7213, 0.1378, 0.7119, 0.1023, 0.7088, 0.07355, 0.7317, 0.06676, 0.7119, 0.1023, 0.7213, 0.1378, 0.7119, 0.1387, 0.6581, 0.1023, 0.6612, 0.07354, 0.685, 0.07579, 0.6487, 0.1378, 0.6137, 0.1273, 0.6383, 0.06676, 0.6612, 0.07354, 0.6581, 0.1023, 0.9455, 0.0025, 0.9455, 0.07607, 0.8915, 0.07607, 0.8915, 0.0025, 0.8915, 0.1175, 0.9455, 0.1175, 0.9455, 0.1816, 0.8915, 0.1816, 0.9455, 0.07607, 0.9973, 0.0242, 0.9957, 0.06033, 0.8915, 0.07607, 0.9455, 0.07607, 0.9455, 0.1175, 0.8915, 0.1175, 0.8447, 0.1256, 0.8915, 0.1175, 0.8465, 0.1631, 0.4049, 0.03478, 0.4318, 0.003907, 0.4587, 0.0348, 0.4049, 0.03478, 0.3703, 0.009984, 0.4318, 0.003907, 0.4318, 0.003907, 0.4933, 0.01002, 0.4587, 0.0348, 0.4049, 0.07201, 0.3829, 0.07415, 0.3703, 0.009984, 0.4049, 0.03478, 0.4318, 0.2003, 0.408, 0.2026, 0.4049, 0.1738, 0.4587, 0.1374, 0.4681, 0.1383, 0.4587, 0.1738, 0.9455, 0.1175, 0.9455, 0.07607, 0.9957, 0.06033, 0.9926, 0.1256, 0.9911, 0.1637, 0.9455, 0.1175, 0.9926, 0.1256, 0.8915, 0.07607, 0.8915, 0.1175, 0.8447, 0.1256, 0.8415, 0.06033, 0.8402, 0.02381, 0.8915, 0.07607, 0.8415, 0.06033, 0.9455, 0.1175, 0.9455, 0.07607, 0.9957, 0.06033, 0.9926, 0.1256, 0.9911, 0.1637, 0.9455, 0.1175, 0.9926, 0.1256, 0.8915, 0.07607, 0.8915, 0.1175, 0.8447, 0.1256, 0.8415, 0.06033, 0.8402, 0.02381, 0.8915, 0.07607, 0.8415, 0.06033, 0.146, 0.0186, 0.146, 0.04546, 0.1397, 0.04546, 0.1397, 0.0186, 0.2155, 0.0186, 0.2155, 0.04546, 0.2092, 0.04546, 0.2092, 0.0186, 0.2092, 0.0186, 0.2092, 0.04546, 0.2028, 0.04546, 0.2028, 0.0186, 0.2028, 0.0186, 0.2028, 0.04546, 0.1965, 0.04546, 0.1965, 0.0186, 0.1965, 0.0186, 0.1965, 0.04546, 0.1902, 0.04546, 0.1902, 0.0186, 0.1902, 0.0186, 0.1902, 0.04546, 0.1839, 0.04546, 0.1839, 0.0186, 0.1839, 0.0186, 0.1839, 0.04546, 0.1776, 0.04546, 0.1776, 0.0186, 0.1776, 0.0186, 0.1776, 0.04546, 0.1712, 0.04546, 0.1712, 0.0186, 0.1712, 0.0186, 0.1712, 0.04546, 0.1649, 0.04546, 0.1649, 0.0186, 0.1649, 0.0186, 0.1649, 0.04546, 0.1586, 0.04546, 0.1586, 0.0186, 0.1586, 0.0186, 0.1586, 0.04546, 0.1523, 0.04546, 0.1523, 0.0186, 0.1523, 0.0186, 0.1523, 0.04546, 0.146, 0.04546, 0.146, 0.0186, 0.2459, 0.005659, 0.249, 0.01113, 0.2372, 0.01429, 0.249, 0.01113, 0.249, 0.01745, 0.2372, 0.01429, 0.249, 0.01745, 0.2459, 0.02292, 0.2372, 0.01429, 0.2459, 0.02292, 0.2404, 0.02608, 0.2372, 0.01429, 0.2404, 0.02608, 0.2341, 0.02608, 0.2372, 0.01429, 0.2341, 0.02608, 0.2286, 0.02292, 0.2372, 0.01429, 0.2286, 0.02292, 0.2255, 0.01745, 0.2372, 0.01429, 0.2255, 0.01745, 0.2255, 0.01113, 0.2372, 0.01429, 0.2255, 0.01113, 0.2286, 0.005659, 0.2372, 0.01429, 0.2286, 0.005659, 0.2341, 0.0025, 0.2372, 0.01429, 0.2341, 0.0025, 0.2404, 0.0025, 0.2372, 0.01429, 0.2404, 0.0025, 0.2459, 0.005659, 0.2372, 0.01429, 0.1244, 0.03895, 0.1206, 0.03895, 0.1225, 0.03188, 0.1206, 0.03895, 0.1173, 0.03705, 0.1225, 0.03188, 0.1173, 0.03705, 0.1154, 0.03377, 0.1225, 0.03188, 0.1154, 0.03377, 0.1154, 0.02998, 0.1225, 0.03188, 0.1154, 0.02998, 0.1173, 0.0267, 0.1225, 0.03188, 0.1173, 0.0267, 0.1206, 0.0248, 0.1225, 0.03188, 0.1206, 0.0248, 0.1244, 0.0248, 0.1225, 0.03188, 0.1244, 0.0248, 0.1277, 0.0267, 0.1225, 0.03188, 0.1277, 0.0267, 0.1296, 0.02998, 0.1225, 0.03188, 0.1296, 0.02998, 0.1296, 0.03377, 0.1225, 0.03188, 0.1296, 0.03377, 0.1277, 0.03705, 0.1225, 0.03188, 0.1277, 0.03705, 0.1244, 0.03895, 0.1225, 0.03188, 0.09925, 0.01471, 0.09546, 0.01471, 0.09546, 0.0025, 0.09925, 0.0025, 0.1258, 0.01471, 0.122, 0.01471, 0.122, 0.0025, 0.1258, 0.0025, 0.08788, 0.01471, 0.08409, 0.01471, 0.08409, 0.0025, 0.08788, 0.0025, 0.1144, 0.01471, 0.1106, 0.01471, 0.1106, 0.0025, 0.1144, 0.0025, 0.103, 0.01471, 0.09925, 0.01471, 0.09925, 0.0025, 0.103, 0.0025, 0.09167, 0.01471, 0.08788, 0.01471, 0.08788, 0.0025, 0.09167, 0.0025, 0.1182, 0.01471, 0.1144, 0.01471, 0.1144, 0.0025, 0.1182, 0.0025, 0.1068, 0.01471, 0.103, 0.01471, 0.103, 0.0025, 0.1068, 0.0025, 0.09546, 0.01471, 0.09167, 0.01471, 0.09167, 0.0025, 0.09546, 0.0025, 0.122, 0.01471, 0.1182, 0.01471, 0.1182, 0.0025, 0.122, 0.0025, 0.1296, 0.01471, 0.1258, 0.01471, 0.1258, 0.0025, 0.1296, 0.0025, 0.1106, 0.01471, 0.1068, 0.01471, 0.1068, 0.0025, 0.1106, 0.0025, 0.8021, 0.08358, 0.8009, 0.07887, 0.807, 0.07723, 0.8082, 0.08195, 0.8104, 0.08068, 0.807, 0.07723, 0.8114, 0.07276, 0.8149, 0.07622, 0.8161, 0.07403, 0.8114, 0.07276, 0.8131, 0.06666, 0.8178, 0.06792, 0.8178, 0.0654, 0.8131, 0.06666, 0.8114, 0.06056, 0.8161, 0.05929, 0.8149, 0.0571, 0.8114, 0.06056, 0.807, 0.05609, 0.8104, 0.05263, 0.8082, 0.05137, 0.807, 0.05609, 0.8009, 0.05445, 0.8021, 0.04974, 0.7996, 0.04974, 0.8009, 0.05445, 0.7948, 0.05609, 0.7935, 0.05137, 0.7913, 0.05263, 0.7948, 0.05609, 0.7903, 0.06056, 0.7868, 0.0571, 0.7856, 0.05929, 0.7903, 0.06056, 0.7886, 0.06666, 0.7839, 0.0654, 0.7839, 0.06792, 0.7886, 0.06666, 0.7903, 0.07276, 0.7856, 0.07403, 0.7868, 0.07622, 0.7903, 0.07276, 0.7948, 0.07723, 0.7913, 0.08068, 0.7935, 0.08195, 0.7948, 0.07723, 0.8009, 0.07887, 0.7996, 0.08358, 0.807, 0.07723, 0.8009, 0.07887, 0.8009, 0.06666, 0.8009, 0.07887, 0.7948, 0.07723, 0.8009, 0.06666, 0.7948, 0.07723, 0.7903, 0.07276, 0.8009, 0.06666, 0.7903, 0.07276, 0.7886, 0.06666, 0.8009, 0.06666, 0.7886, 0.06666, 0.7903, 0.06056, 0.8009, 0.06666, 0.7903, 0.06056, 0.7948, 0.05609, 0.8009, 0.06666, 0.7948, 0.05609, 0.8009, 0.05445, 0.8009, 0.06666, 0.8009, 0.05445, 0.807, 0.05609, 0.8009, 0.06666, 0.807, 0.05609, 0.8114, 0.06056, 0.8009, 0.06666, 0.8114, 0.06056, 0.8131, 0.06666, 0.8009, 0.06666, 0.8131, 0.06666, 0.8114, 0.07276, 0.8009, 0.06666, 0.8114, 0.07276, 0.807, 0.07723, 0.8009, 0.06666, 0.8111, 0.07248, 0.8067, 0.07681, 0.8008, 0.06657, 0.8126, 0.06657, 0.8111, 0.07248, 0.8008, 0.06657, 0.8111, 0.06065, 0.8126, 0.06657, 0.8008, 0.06657, 0.8067, 0.05633, 0.8111, 0.06065, 0.8008, 0.06657, 0.8008, 0.05474, 0.8067, 0.05633, 0.8008, 0.06657, 0.7949, 0.05633, 0.8008, 0.05474, 0.8008, 0.06657, 0.7906, 0.06065, 0.7949, 0.05633, 0.8008, 0.06657, 0.789, 0.06657, 0.7906, 0.06065, 0.8008, 0.06657, 0.7906, 0.07248, 0.789, 0.06657, 0.8008, 0.06657, 0.7949, 0.07681, 0.7906, 0.07248, 0.8008, 0.06657, 0.8008, 0.07839, 0.7949, 0.07681, 0.8008, 0.06657, 0.8067, 0.07681, 0.8008, 0.07839, 0.8008, 0.06657, 0.7937, 0.08137, 0.7949, 0.07681, 0.8008, 0.07839, 0.7996, 0.08296, 0.7872, 0.07582, 0.7906, 0.07248, 0.7949, 0.07681, 0.7916, 0.08015, 0.7844, 0.06779, 0.789, 0.06657, 0.7906, 0.07248, 0.786, 0.0737, 0.786, 0.05943, 0.7906, 0.06065, 0.789, 0.06657, 0.7844, 0.06534, 0.7916, 0.05298, 0.7949, 0.05633, 0.7906, 0.06065, 0.7872, 0.05731, 0.7996, 0.05018, 0.8008, 0.05474, 0.7949, 0.05633, 0.7937, 0.05176, 0.808, 0.05176, 0.8067, 0.05633, 0.8008, 0.05474, 0.802, 0.05018, 0.8144, 0.05731, 0.8111, 0.06065, 0.8067, 0.05633, 0.8101, 0.05298, 0.8172, 0.06534, 0.8126, 0.06657, 0.8111, 0.06065, 0.8156, 0.05943, 0.8156, 0.0737, 0.8111, 0.07248, 0.8126, 0.06657, 0.8172, 0.06779, 0.8101, 0.08015, 0.8067, 0.07681, 0.8111, 0.07248, 0.8144, 0.07582, 0.802, 0.08296, 0.8008, 0.07839, 0.8067, 0.07681, 0.808, 0.08137])
me_cylinder.materials.append(mat_m)
me_cylinder.update()
me_cylinder_001 = bpy.data.meshes.new('Cylinder.001')
me_cylinder_001.from_pydata([(-0.2486, 1.25, -0.375), (-0.09324, 0.4688, 0.3375), (0.2486, 1.25, -0.375), (0.09324, 0.4688, 0.3375), (0.7081, 1.06, -0.375), (0.2655, 0.3974, 0.3375), (1.06, 0.7081, -0.375), (0.3974, 0.2655, 0.3375), (1.25, 0.2486, -0.375), (0.4688, 0.09324, 0.3375), (1.25, -0.2486, -0.375), (0.4688, -0.09324, 0.3375), (1.06, -0.7081, -0.375), (0.3974, -0.2655, 0.3375), (0.7081, -1.06, -0.375), (0.2655, -0.3974, 0.3375), (0.2486, -1.25, -0.375), (0.09324, -0.4688, 0.3375), (-0.2486, -1.25, -0.375), (-0.09324, -0.4688, 0.3375), (-0.7081, -1.06, -0.375), (-0.2655, -0.3974, 0.3375), (-1.06, -0.7081, -0.375), (-0.3974, -0.2655, 0.3375), (-1.25, -0.2486, -0.375), (-0.4688, -0.09324, 0.3375), (-1.25, 0.2486, -0.375), (-0.4688, 0.09324, 0.3375), (-1.06, 0.7081, -0.375), (-0.3974, 0.2655, 0.3375), (-0.7081, 1.06, -0.375), (-0.2655, 0.3974, 0.3375)], [], [(0, 1, 3, 2), (2, 3, 5, 4), (4, 5, 7, 6), (6, 7, 9, 8), (8, 9, 11, 10), (10, 11, 13, 12), (12, 13, 15, 14), (14, 15, 17, 16), (16, 17, 19, 18), (18, 19, 21, 20), (20, 21, 23, 22), (22, 23, 25, 24), (24, 25, 27, 26), (26, 27, 29, 28), (3, 1, 31, 29, 27, 25, 23, 21, 19, 17, 15, 13, 11, 9, 7, 5), (28, 29, 31, 30), (30, 31, 1, 0), (0, 2, 4, 6, 8, 10, 12, 14, 16, 18, 20, 22, 24, 26, 28, 30)])
_uv = me_cylinder_001.uv_layers.new(name='UVMap')
_uv.uv.foreach_set('vector', [1.0, 0.5, 1.0, 1.0, 0.9375, 1.0, 0.9375, 0.5, 0.9375, 0.5, 0.9375, 1.0, 0.875, 1.0, 0.875, 0.5, 0.875, 0.5, 0.875, 1.0, 0.8125, 1.0, 0.8125, 0.5, 0.8125, 0.5, 0.8125, 1.0, 0.75, 1.0, 0.75, 0.5, 0.75, 0.5, 0.75, 1.0, 0.6875, 1.0, 0.6875, 0.5, 0.6875, 0.5, 0.6875, 1.0, 0.625, 1.0, 0.625, 0.5, 0.625, 0.5, 0.625, 1.0, 0.5625, 1.0, 0.5625, 0.5, 0.5625, 0.5, 0.5625, 1.0, 0.5, 1.0, 0.5, 0.5, 0.5, 0.5, 0.5, 1.0, 0.4375, 1.0, 0.4375, 0.5, 0.4375, 0.5, 0.4375, 1.0, 0.375, 1.0, 0.375, 0.5, 0.375, 0.5, 0.375, 1.0, 0.3125, 1.0, 0.3125, 0.5, 0.3125, 0.5, 0.3125, 1.0, 0.25, 1.0, 0.25, 0.5, 0.25, 0.5, 0.25, 1.0, 0.1875, 1.0, 0.1875, 0.5, 0.1875, 0.5, 0.1875, 1.0, 0.125, 1.0, 0.125, 0.5, 0.3418, 0.4717, 0.25, 0.49, 0.1582, 0.4717, 0.08029, 0.4197, 0.02827, 0.3418, 0.01, 0.25, 0.02827, 0.1582, 0.08029, 0.08029, 0.1582, 0.02827, 0.25, 0.01, 0.3418, 0.02827, 0.4197, 0.08029, 0.4717, 0.1582, 0.49, 0.25, 0.4717, 0.3418, 0.4197, 0.4197, 0.125, 0.5, 0.125, 1.0, 0.0625, 1.0, 0.0625, 0.5, 0.0625, 0.5, 0.0625, 1.0, 0.0, 1.0, 0.0, 0.5, 0.75, 0.49, 0.8418, 0.4717, 0.9197, 0.4197, 0.9717, 0.3418, 0.99, 0.25, 0.9717, 0.1582, 0.9197, 0.08029, 0.8418, 0.02827, 0.75, 0.01, 0.6582, 0.02827, 0.5803, 0.08029, 0.5283, 0.1582, 0.51, 0.25, 0.5283, 0.3418, 0.5803, 0.4197, 0.6582, 0.4717])
me_cylinder_001.update()
me_cylinder_002 = bpy.data.meshes.new('Cylinder.002')
me_cylinder_002.from_pydata([(-0.1375, 1.088, -0.2405), (-0.1375, 0.5625, 0.2375), (-0.1375, 1.088, 0.0875), (-0.1375, 0.9375, 0.2375), (0.1375, 1.088, -0.2405), (0.1375, 0.5625, 0.2375), (0.1375, 1.088, 0.0875), (0.1375, 0.9375, 0.2375)], [], [(0, 1, 3, 2), (2, 3, 7, 6), (6, 7, 5, 4), (4, 5, 1, 0), (2, 6, 4, 0), (7, 3, 1, 5)])
_uv = me_cylinder_002.uv_layers.new(name='UVMap')
_uv.uv.foreach_set('vector', [0.375, 0.0, 0.625, 0.0, 0.625, 0.25, 0.375, 0.25, 0.375, 0.25, 0.625, 0.25, 0.625, 0.5, 0.375, 0.5, 0.375, 0.5, 0.625, 0.5, 0.625, 0.75, 0.375, 0.75, 0.375, 0.75, 0.625, 0.75, 0.625, 1.0, 0.375, 1.0, 0.125, 0.5, 0.375, 0.5, 0.375, 0.75, 0.125, 0.75, 0.625, 0.5, 0.875, 0.5, 0.875, 0.75, 0.625, 0.75])
me_cylinder_002.update()

# ---- objects
ob_mesh = bpy.data.objects.new('mesh', me_cylinder)
ob_c_1 = bpy.data.objects.new('c_1', me_cylinder_001)
ob_c_2 = bpy.data.objects.new('c_2', me_cylinder_002)

# ---- transforms, parenting, visibility, modifiers, constraints
ob_mesh.location = (0.0, 0.0, 0.0)
_m = ob_mesh.modifiers.new('Auto Smooth', 'NODES')
_m.node_group = ng_auto_smooth
_gi = [s.identifier for s in ng_auto_smooth.interface.items_tree if s.item_type == 'SOCKET' and s.in_out == 'INPUT']
_m[_gi[1]] = 1.047  # Angle
ob_c_1.location = (0.0, 0.0, 0.0)
ob_c_2.location = (0.0, 0.0, 0.0)

# ---- collection membership
col_collection.objects.link(ob_mesh)
col_collection.objects.link(ob_c_1)
col_collection.objects.link(ob_c_2)

# ---- scene / render settings (as saved in the file)
scene.frame_start = 1; scene.frame_end = 250; scene.frame_set(1)
scene.render.engine = 'CYCLES'
scene.cycles.sampling_pattern = 'TABULATED_SOBOL'
scene.cycles.use_light_tree = False
scene.cycles.bake_type = 'AO'
scene.view_settings.view_transform = 'Filmic'
bpy.context.view_layer.update()

# ---- added for rendering (the .blend has no active camera and no usable light): camera, sun
cam_auto = bpy.data.cameras.new('AutoCamera')
cam_auto.lens = 50.0
cam_auto.sensor_width = 36.0
cam_auto.clip_end = 1000.0
ob_auto_camera = bpy.data.objects.new('AutoCamera', cam_auto)
scene.collection.objects.link(ob_auto_camera)
ob_auto_camera.location = (3.34395, -4.01275, 2.67516)
ob_auto_camera.rotation_euler = (1.09748, -7.21219e-08, 0.694738)
scene.camera = ob_auto_camera
light_auto_sun = bpy.data.lights.new('AutoSun', 'SUN')
light_auto_sun.energy = 3.0
light_auto_sun.angle = 0.0523599
ob_auto_sun = bpy.data.objects.new('AutoSun', light_auto_sun)
scene.collection.objects.link(ob_auto_sun)
ob_auto_sun.rotation_euler = (0.872665, 0.174533, 0.523599)
bpy.context.view_layer.update()
